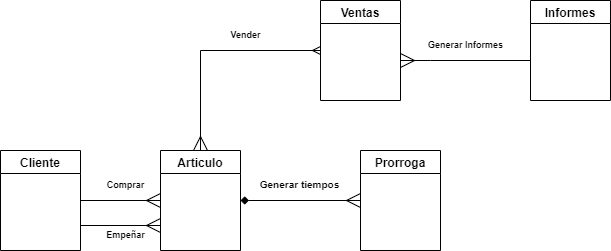

The diagram above was exported from draw.io. Its source (the exported page's mxGraphModel, read from the mxfile embedded in the PNG):
<mxGraphModel dx="1422" dy="794" grid="1" gridSize="10" guides="1" tooltips="1" connect="1" arrows="1" fold="1" page="1" pageScale="1" pageWidth="827" pageHeight="1169" math="0" shadow="0">
  <root>
    <mxCell id="0" />
    <mxCell id="1" parent="0" />
    <mxCell id="pXRGh61Z1YPhuc3SfvXc-7" value="Articulo" style="swimlane;" parent="1" vertex="1">
      <mxGeometry x="240" y="240" width="80" height="100" as="geometry" />
    </mxCell>
    <mxCell id="pXRGh61Z1YPhuc3SfvXc-8" value="Prorroga" style="swimlane;" parent="1" vertex="1">
      <mxGeometry x="440" y="240" width="80" height="100" as="geometry" />
    </mxCell>
    <mxCell id="pXRGh61Z1YPhuc3SfvXc-9" value="Cliente" style="swimlane;" parent="1" vertex="1">
      <mxGeometry x="80" y="240" width="80" height="100" as="geometry" />
    </mxCell>
    <mxCell id="pXRGh61Z1YPhuc3SfvXc-11" value="Ventas" style="swimlane;" parent="1" vertex="1">
      <mxGeometry x="400" y="90" width="80" height="100" as="geometry" />
    </mxCell>
    <mxCell id="pXRGh61Z1YPhuc3SfvXc-12" value="Informes" style="swimlane;" parent="1" vertex="1">
      <mxGeometry x="610" y="90" width="80" height="100" as="geometry" />
    </mxCell>
    <mxCell id="pXRGh61Z1YPhuc3SfvXc-26" value="" style="endArrow=ERmany;endFill=0;endSize=12;html=1;rounded=0;exitX=1;exitY=0.5;exitDx=0;exitDy=0;entryX=0;entryY=0.5;entryDx=0;entryDy=0;arcSize=20;" parent="1" source="pXRGh61Z1YPhuc3SfvXc-9" target="pXRGh61Z1YPhuc3SfvXc-7" edge="1">
      <mxGeometry width="160" relative="1" as="geometry">
        <mxPoint x="330" y="360" as="sourcePoint" />
        <mxPoint x="490" y="360" as="targetPoint" />
      </mxGeometry>
    </mxCell>
    <mxCell id="pXRGh61Z1YPhuc3SfvXc-29" value="" style="endArrow=ERmany;endFill=0;endSize=12;html=1;rounded=0;exitX=1;exitY=0.5;exitDx=0;exitDy=0;entryX=0;entryY=0.5;entryDx=0;entryDy=0;startArrow=diamond;startFill=1;targetPerimeterSpacing=0;" parent="1" source="pXRGh61Z1YPhuc3SfvXc-7" target="pXRGh61Z1YPhuc3SfvXc-8" edge="1">
      <mxGeometry width="160" relative="1" as="geometry">
        <mxPoint x="270" y="430" as="sourcePoint" />
        <mxPoint x="270" y="350" as="targetPoint" />
      </mxGeometry>
    </mxCell>
    <mxCell id="pXRGh61Z1YPhuc3SfvXc-30" value="" style="endArrow=ERmany;endFill=0;endSize=12;html=1;rounded=0;exitX=0;exitY=0.5;exitDx=0;exitDy=0;entryX=0.5;entryY=0;entryDx=0;entryDy=0;startArrow=ERmany;startFill=0;" parent="1" source="pXRGh61Z1YPhuc3SfvXc-11" target="pXRGh61Z1YPhuc3SfvXc-7" edge="1">
      <mxGeometry width="160" relative="1" as="geometry">
        <mxPoint x="334" y="370" as="sourcePoint" />
        <mxPoint x="414" y="370" as="targetPoint" />
        <Array as="points">
          <mxPoint x="280" y="140" />
        </Array>
      </mxGeometry>
    </mxCell>
    <mxCell id="pXRGh61Z1YPhuc3SfvXc-31" value="" style="endArrow=ERmany;endFill=0;endSize=12;html=1;rounded=0;" parent="1" edge="1">
      <mxGeometry width="160" relative="1" as="geometry">
        <mxPoint x="610" y="150" as="sourcePoint" />
        <mxPoint x="480" y="150" as="targetPoint" />
        <Array as="points">
          <mxPoint x="510" y="150" />
        </Array>
      </mxGeometry>
    </mxCell>
    <mxCell id="pXRGh61Z1YPhuc3SfvXc-32" value="" style="endArrow=ERmany;endFill=0;endSize=12;html=1;rounded=0;exitX=1;exitY=0.75;exitDx=0;exitDy=0;entryX=0;entryY=0.75;entryDx=0;entryDy=0;" parent="1" source="pXRGh61Z1YPhuc3SfvXc-9" target="pXRGh61Z1YPhuc3SfvXc-7" edge="1">
      <mxGeometry width="160" relative="1" as="geometry">
        <mxPoint x="170" y="300" as="sourcePoint" />
        <mxPoint x="250" y="300" as="targetPoint" />
      </mxGeometry>
    </mxCell>
    <mxCell id="pXRGh61Z1YPhuc3SfvXc-34" value="&lt;font style=&quot;font-size: 9px;&quot;&gt;Comprar&lt;/font&gt;" style="text;strokeColor=none;fillColor=none;html=1;fontSize=24;fontStyle=1;verticalAlign=middle;align=center;strokeWidth=0;" parent="1" vertex="1">
      <mxGeometry x="170" y="260" width="70" height="20" as="geometry" />
    </mxCell>
    <mxCell id="pXRGh61Z1YPhuc3SfvXc-35" value="&lt;font style=&quot;font-size: 9px;&quot;&gt;Empeñar&lt;/font&gt;" style="text;strokeColor=none;fillColor=none;html=1;fontSize=24;fontStyle=1;verticalAlign=middle;align=center;strokeWidth=0;" parent="1" vertex="1">
      <mxGeometry x="170" y="310" width="70" height="20" as="geometry" />
    </mxCell>
    <mxCell id="pXRGh61Z1YPhuc3SfvXc-37" value="&lt;font size=&quot;1&quot;&gt;Generar tiempos&lt;/font&gt;" style="text;strokeColor=none;fillColor=none;html=1;fontSize=24;fontStyle=1;verticalAlign=middle;align=center;strokeWidth=0;" parent="1" vertex="1">
      <mxGeometry x="343.5" y="260" width="70" height="20" as="geometry" />
    </mxCell>
    <mxCell id="pXRGh61Z1YPhuc3SfvXc-38" value="&lt;font style=&quot;font-size: 9px;&quot;&gt;Vender&lt;/font&gt;" style="text;strokeColor=none;fillColor=none;html=1;fontSize=24;fontStyle=1;verticalAlign=middle;align=center;strokeWidth=0;" parent="1" vertex="1">
      <mxGeometry x="290" y="110" width="70" height="20" as="geometry" />
    </mxCell>
    <mxCell id="pXRGh61Z1YPhuc3SfvXc-39" value="&lt;font style=&quot;font-size: 9px;&quot;&gt;Generar Informes&lt;/font&gt;" style="text;strokeColor=none;fillColor=none;html=1;fontSize=24;fontStyle=1;verticalAlign=middle;align=center;strokeWidth=0;" parent="1" vertex="1">
      <mxGeometry x="510" y="120" width="70" height="20" as="geometry" />
    </mxCell>
  </root>
</mxGraphModel>